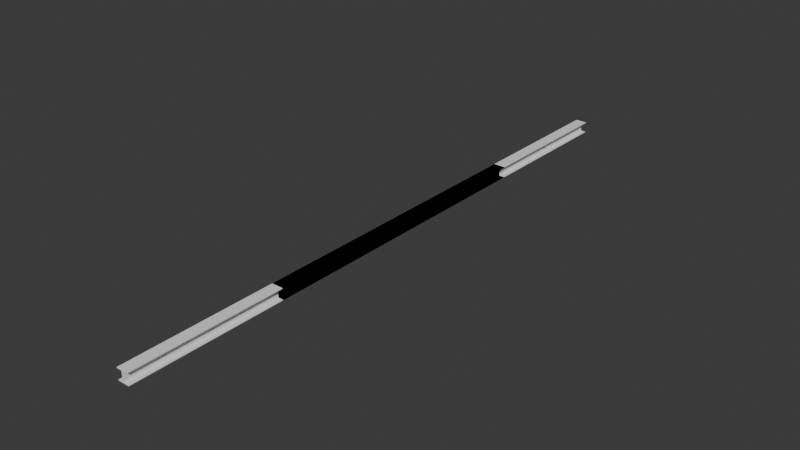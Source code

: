 # Source: Gantry_Crane.blend  (saved by Blender 4.2.66; exported with 4.5.12 LTS)
import bpy
from mathutils import Matrix  # noqa: F401  (used for matrix-valued properties, if any)

bpy.ops.wm.read_factory_settings(use_empty=True)
scene = bpy.context.scene
scene.name = 'Scene'

# ---- collections
col_i_beams = bpy.data.collections.new('I-Beams'); scene.collection.children.link(col_i_beams)
col_collider = bpy.data.collections.new('Collider'); scene.collection.children.link(col_collider)
col_1 = bpy.data.collections.new('1'); col_collider.children.link(col_1)
col_2 = bpy.data.collections.new('2'); col_collider.children.link(col_2)
col_4 = bpy.data.collections.new('4'); col_collider.children.link(col_4)
col_8 = bpy.data.collections.new('8'); col_collider.children.link(col_8)
col_16 = bpy.data.collections.new('16'); col_collider.children.link(col_16)
col_32 = bpy.data.collections.new('32'); col_collider.children.link(col_32)

# ---- world
world_world = bpy.data.worlds.new('World'); scene.world = world_world
world_world.use_nodes = True; world_world.node_tree.nodes.clear()
_N = world_world.node_tree.nodes; _L = world_world.node_tree.links
n0 = _N.new('ShaderNodeOutputWorld'); n0.name = 'World Output'; n0.location = (300, 300)
n1 = _N.new('ShaderNodeBackground'); n1.name = 'Background'; n1.location = (10, 300)
n1.inputs[0].default_value = (0.05088, 0.05088, 0.05088, 1.0)
_L.new(n1.outputs[0], n0.inputs[0])
n0.is_active_output = True
world_world.color = (0.05088, 0.05088, 0.05088)
world_world.sun_shadow_jitter_overblur = 0.0

# ---- meshes
me_cube_001 = bpy.data.meshes.new('Cube.001')
me_cube_001.from_pydata([(0.03129, -0.5, 0.3), (0.03129, 0.5, 0.3), (0.3, -0.5, 0.26), (0.3, 0.5, 0.26), (0.03129, 0.5, 0.26), (0.03129, -0.5, 0.26), (0.3, -0.5, 0.3), (0.3, 0.5, 0.3), (-0.03129, -0.5, 0.3), (-0.03129, 0.5, 0.3), (-0.3, -0.5, 0.26), (-0.3, 0.5, 0.26), (-0.03129, 0.5, 0.26), (-0.03129, -0.5, 0.26), (-0.3, -0.5, 0.3), (-0.3, 0.5, 0.3), (0.03129, -0.5, -0.3), (0.03129, 0.5, -0.3), (0.3, -0.5, -0.26), (0.3, 0.5, -0.26), (0.03129, 0.5, -0.26), (0.03129, -0.5, -0.26), (0.3, -0.5, -0.3), (0.3, 0.5, -0.3), (-0.03129, -0.5, -0.3), (-0.03129, 0.5, -0.3), (-0.3, -0.5, -0.26), (-0.3, 0.5, -0.26), (-0.03129, 0.5, -0.26), (-0.03129, -0.5, -0.26), (-0.3, -0.5, -0.3), (-0.3, 0.5, -0.3)], [], [(25, 17, 16, 24), (1, 0, 6, 7), (0, 5, 2, 6), (13, 29, 21, 5), (4, 1, 7, 3), (3, 7, 6, 2), (13, 5, 0, 8), (4, 12, 9, 1), (5, 4, 3, 2), (9, 15, 14, 8), (8, 14, 10, 13), (5, 21, 20, 4), (9, 8, 0, 1), (12, 11, 15, 9), (11, 10, 14, 15), (12, 28, 29, 13), (13, 10, 11, 12), (20, 28, 12, 4), (17, 23, 22, 16), (16, 22, 18, 21), (20, 19, 23, 17), (19, 18, 22, 23), (29, 24, 16, 21), (17, 25, 28, 20), (21, 18, 19, 20), (25, 24, 30, 31), (24, 29, 26, 30), (28, 25, 31, 27), (27, 31, 30, 26), (29, 28, 27, 26)])
_uv = me_cube_001.uv_layers.new(name='UVMap')
_uv.uv.foreach_set('vector', [0.625, 0.5, 0.625, 0.5, 0.625, 0.75, 0.625, 0.75, 0.625, 0.5, 0.625, 0.75, 0.625, 0.75, 0.625, 0.5, 0.625, 0.75, 0.5417, 0.75, 0.5417, 0.75, 0.625, 0.75, 0.5417, 0.75, 0.5417, 0.75, 0.5417, 0.75, 0.5417, 0.75, 0.5417, 0.5, 0.625, 0.5, 0.625, 0.5, 0.5417, 0.5, 0.5417, 0.5, 0.625, 0.5, 0.625, 0.75, 0.5417, 0.75, 0.5417, 0.75, 0.5417, 0.75, 0.625, 0.75, 0.625, 0.75, 0.5417, 0.5, 0.5417, 0.5, 0.625, 0.5, 0.625, 0.5, 0.5417, 0.75, 0.5417, 0.5, 0.5417, 0.5, 0.5417, 0.75, 0.625, 0.5, 0.625, 0.5, 0.625, 0.75, 0.625, 0.75, 0.625, 0.75, 0.625, 0.75, 0.5417, 0.75, 0.5417, 0.75, 0.5417, 0.75, 0.5417, 0.75, 0.5417, 0.5, 0.5417, 0.5, 0.625, 0.5, 0.625, 0.75, 0.625, 0.75, 0.625, 0.5, 0.5417, 0.5, 0.5417, 0.5, 0.625, 0.5, 0.625, 0.5, 0.5417, 0.5, 0.5417, 0.75, 0.625, 0.75, 0.625, 0.5, 0.5417, 0.5, 0.5417, 0.5, 0.5417, 0.75, 0.5417, 0.75, 0.5417, 0.75, 0.5417, 0.75, 0.5417, 0.5, 0.5417, 0.5, 0.5417, 0.5, 0.5417, 0.5, 0.5417, 0.5, 0.5417, 0.5, 0.625, 0.5, 0.625, 0.5, 0.625, 0.75, 0.625, 0.75, 0.625, 0.75, 0.625, 0.75, 0.5417, 0.75, 0.5417, 0.75, 0.5417, 0.5, 0.5417, 0.5, 0.625, 0.5, 0.625, 0.5, 0.5417, 0.5, 0.5417, 0.75, 0.625, 0.75, 0.625, 0.5, 0.5417, 0.75, 0.625, 0.75, 0.625, 0.75, 0.5417, 0.75, 0.625, 0.5, 0.625, 0.5, 0.5417, 0.5, 0.5417, 0.5, 0.5417, 0.75, 0.5417, 0.75, 0.5417, 0.5, 0.5417, 0.5, 0.625, 0.5, 0.625, 0.75, 0.625, 0.75, 0.625, 0.5, 0.625, 0.75, 0.5417, 0.75, 0.5417, 0.75, 0.625, 0.75, 0.5417, 0.5, 0.625, 0.5, 0.625, 0.5, 0.5417, 0.5, 0.5417, 0.5, 0.625, 0.5, 0.625, 0.75, 0.5417, 0.75, 0.5417, 0.75, 0.5417, 0.5, 0.5417, 0.5, 0.5417, 0.75])
me_cube_001.update()
me_cube_009 = bpy.data.meshes.new('Cube.009')
me_cube_009.from_pydata([(0.03129, -1.0, 0.3), (0.03129, 1.0, 0.3), (0.3, -1.0, 0.26), (0.3, 1.0, 0.26), (0.03129, 1.0, 0.26), (0.03129, -1.0, 0.26), (0.3, -1.0, 0.3), (0.3, 1.0, 0.3), (-0.03129, -1.0, 0.3), (-0.03129, 1.0, 0.3), (-0.3, -1.0, 0.26), (-0.3, 1.0, 0.26), (-0.03129, 1.0, 0.26), (-0.03129, -1.0, 0.26), (-0.3, -1.0, 0.3), (-0.3, 1.0, 0.3), (0.03129, -1.0, -0.3), (0.03129, 1.0, -0.3), (0.3, -1.0, -0.26), (0.3, 1.0, -0.26), (0.03129, 1.0, -0.26), (0.03129, -1.0, -0.26), (0.3, -1.0, -0.3), (0.3, 1.0, -0.3), (-0.03129, -1.0, -0.3), (-0.03129, 1.0, -0.3), (-0.3, -1.0, -0.26), (-0.3, 1.0, -0.26), (-0.03129, 1.0, -0.26), (-0.03129, -1.0, -0.26), (-0.3, -1.0, -0.3), (-0.3, 1.0, -0.3)], [], [(25, 17, 16, 24), (1, 0, 6, 7), (0, 5, 2, 6), (13, 29, 21, 5), (4, 1, 7, 3), (3, 7, 6, 2), (13, 5, 0, 8), (4, 12, 9, 1), (5, 4, 3, 2), (9, 15, 14, 8), (8, 14, 10, 13), (5, 21, 20, 4), (9, 8, 0, 1), (12, 11, 15, 9), (11, 10, 14, 15), (12, 28, 29, 13), (13, 10, 11, 12), (20, 28, 12, 4), (17, 23, 22, 16), (16, 22, 18, 21), (20, 19, 23, 17), (19, 18, 22, 23), (29, 24, 16, 21), (17, 25, 28, 20), (21, 18, 19, 20), (25, 24, 30, 31), (24, 29, 26, 30), (28, 25, 31, 27), (27, 31, 30, 26), (29, 28, 27, 26)])
_uv = me_cube_009.uv_layers.new(name='UVMap')
_uv.uv.foreach_set('vector', [0.625, 0.5, 0.625, 0.5, 0.625, 0.75, 0.625, 0.75, 0.625, 0.5, 0.625, 0.75, 0.625, 0.75, 0.625, 0.5, 0.625, 0.75, 0.5417, 0.75, 0.5417, 0.75, 0.625, 0.75, 0.5417, 0.75, 0.5417, 0.75, 0.5417, 0.75, 0.5417, 0.75, 0.5417, 0.5, 0.625, 0.5, 0.625, 0.5, 0.5417, 0.5, 0.5417, 0.5, 0.625, 0.5, 0.625, 0.75, 0.5417, 0.75, 0.5417, 0.75, 0.5417, 0.75, 0.625, 0.75, 0.625, 0.75, 0.5417, 0.5, 0.5417, 0.5, 0.625, 0.5, 0.625, 0.5, 0.5417, 0.75, 0.5417, 0.5, 0.5417, 0.5, 0.5417, 0.75, 0.625, 0.5, 0.625, 0.5, 0.625, 0.75, 0.625, 0.75, 0.625, 0.75, 0.625, 0.75, 0.5417, 0.75, 0.5417, 0.75, 0.5417, 0.75, 0.5417, 0.75, 0.5417, 0.5, 0.5417, 0.5, 0.625, 0.5, 0.625, 0.75, 0.625, 0.75, 0.625, 0.5, 0.5417, 0.5, 0.5417, 0.5, 0.625, 0.5, 0.625, 0.5, 0.5417, 0.5, 0.5417, 0.75, 0.625, 0.75, 0.625, 0.5, 0.5417, 0.5, 0.5417, 0.5, 0.5417, 0.75, 0.5417, 0.75, 0.5417, 0.75, 0.5417, 0.75, 0.5417, 0.5, 0.5417, 0.5, 0.5417, 0.5, 0.5417, 0.5, 0.5417, 0.5, 0.5417, 0.5, 0.625, 0.5, 0.625, 0.5, 0.625, 0.75, 0.625, 0.75, 0.625, 0.75, 0.625, 0.75, 0.5417, 0.75, 0.5417, 0.75, 0.5417, 0.5, 0.5417, 0.5, 0.625, 0.5, 0.625, 0.5, 0.5417, 0.5, 0.5417, 0.75, 0.625, 0.75, 0.625, 0.5, 0.5417, 0.75, 0.625, 0.75, 0.625, 0.75, 0.5417, 0.75, 0.625, 0.5, 0.625, 0.5, 0.5417, 0.5, 0.5417, 0.5, 0.5417, 0.75, 0.5417, 0.75, 0.5417, 0.5, 0.5417, 0.5, 0.625, 0.5, 0.625, 0.75, 0.625, 0.75, 0.625, 0.5, 0.625, 0.75, 0.5417, 0.75, 0.5417, 0.75, 0.625, 0.75, 0.5417, 0.5, 0.625, 0.5, 0.625, 0.5, 0.5417, 0.5, 0.5417, 0.5, 0.625, 0.5, 0.625, 0.75, 0.5417, 0.75, 0.5417, 0.75, 0.5417, 0.5, 0.5417, 0.5, 0.5417, 0.75])
me_cube_009.update()
me_cube_010 = bpy.data.meshes.new('Cube.010')
me_cube_010.from_pydata([(0.03129, -2.0, 0.3), (0.03129, 2.0, 0.3), (0.3, -2.0, 0.26), (0.3, 2.0, 0.26), (0.03129, 2.0, 0.26), (0.03129, -2.0, 0.26), (0.3, -2.0, 0.3), (0.3, 2.0, 0.3), (-0.03129, -2.0, 0.3), (-0.03129, 2.0, 0.3), (-0.3, -2.0, 0.26), (-0.3, 2.0, 0.26), (-0.03129, 2.0, 0.26), (-0.03129, -2.0, 0.26), (-0.3, -2.0, 0.3), (-0.3, 2.0, 0.3), (0.03129, -2.0, -0.3), (0.03129, 2.0, -0.3), (0.3, -2.0, -0.26), (0.3, 2.0, -0.26), (0.03129, 2.0, -0.26), (0.03129, -2.0, -0.26), (0.3, -2.0, -0.3), (0.3, 2.0, -0.3), (-0.03129, -2.0, -0.3), (-0.03129, 2.0, -0.3), (-0.3, -2.0, -0.26), (-0.3, 2.0, -0.26), (-0.03129, 2.0, -0.26), (-0.03129, -2.0, -0.26), (-0.3, -2.0, -0.3), (-0.3, 2.0, -0.3)], [], [(25, 17, 16, 24), (1, 0, 6, 7), (0, 5, 2, 6), (13, 29, 21, 5), (4, 1, 7, 3), (3, 7, 6, 2), (13, 5, 0, 8), (4, 12, 9, 1), (5, 4, 3, 2), (9, 15, 14, 8), (8, 14, 10, 13), (5, 21, 20, 4), (9, 8, 0, 1), (12, 11, 15, 9), (11, 10, 14, 15), (12, 28, 29, 13), (13, 10, 11, 12), (20, 28, 12, 4), (17, 23, 22, 16), (16, 22, 18, 21), (20, 19, 23, 17), (19, 18, 22, 23), (29, 24, 16, 21), (17, 25, 28, 20), (21, 18, 19, 20), (25, 24, 30, 31), (24, 29, 26, 30), (28, 25, 31, 27), (27, 31, 30, 26), (29, 28, 27, 26)])
_uv = me_cube_010.uv_layers.new(name='UVMap')
_uv.uv.foreach_set('vector', [0.625, 0.5, 0.625, 0.5, 0.625, 0.75, 0.625, 0.75, 0.625, 0.5, 0.625, 0.75, 0.625, 0.75, 0.625, 0.5, 0.625, 0.75, 0.5417, 0.75, 0.5417, 0.75, 0.625, 0.75, 0.5417, 0.75, 0.5417, 0.75, 0.5417, 0.75, 0.5417, 0.75, 0.5417, 0.5, 0.625, 0.5, 0.625, 0.5, 0.5417, 0.5, 0.5417, 0.5, 0.625, 0.5, 0.625, 0.75, 0.5417, 0.75, 0.5417, 0.75, 0.5417, 0.75, 0.625, 0.75, 0.625, 0.75, 0.5417, 0.5, 0.5417, 0.5, 0.625, 0.5, 0.625, 0.5, 0.5417, 0.75, 0.5417, 0.5, 0.5417, 0.5, 0.5417, 0.75, 0.625, 0.5, 0.625, 0.5, 0.625, 0.75, 0.625, 0.75, 0.625, 0.75, 0.625, 0.75, 0.5417, 0.75, 0.5417, 0.75, 0.5417, 0.75, 0.5417, 0.75, 0.5417, 0.5, 0.5417, 0.5, 0.625, 0.5, 0.625, 0.75, 0.625, 0.75, 0.625, 0.5, 0.5417, 0.5, 0.5417, 0.5, 0.625, 0.5, 0.625, 0.5, 0.5417, 0.5, 0.5417, 0.75, 0.625, 0.75, 0.625, 0.5, 0.5417, 0.5, 0.5417, 0.5, 0.5417, 0.75, 0.5417, 0.75, 0.5417, 0.75, 0.5417, 0.75, 0.5417, 0.5, 0.5417, 0.5, 0.5417, 0.5, 0.5417, 0.5, 0.5417, 0.5, 0.5417, 0.5, 0.625, 0.5, 0.625, 0.5, 0.625, 0.75, 0.625, 0.75, 0.625, 0.75, 0.625, 0.75, 0.5417, 0.75, 0.5417, 0.75, 0.5417, 0.5, 0.5417, 0.5, 0.625, 0.5, 0.625, 0.5, 0.5417, 0.5, 0.5417, 0.75, 0.625, 0.75, 0.625, 0.5, 0.5417, 0.75, 0.625, 0.75, 0.625, 0.75, 0.5417, 0.75, 0.625, 0.5, 0.625, 0.5, 0.5417, 0.5, 0.5417, 0.5, 0.5417, 0.75, 0.5417, 0.75, 0.5417, 0.5, 0.5417, 0.5, 0.625, 0.5, 0.625, 0.75, 0.625, 0.75, 0.625, 0.5, 0.625, 0.75, 0.5417, 0.75, 0.5417, 0.75, 0.625, 0.75, 0.5417, 0.5, 0.625, 0.5, 0.625, 0.5, 0.5417, 0.5, 0.5417, 0.5, 0.625, 0.5, 0.625, 0.75, 0.5417, 0.75, 0.5417, 0.75, 0.5417, 0.5, 0.5417, 0.5, 0.5417, 0.75])
me_cube_010.update()
me_cube_011 = bpy.data.meshes.new('Cube.011')
me_cube_011.from_pydata([(0.03129, -4.0, 0.3), (0.03129, 4.0, 0.3), (0.3, -4.0, 0.26), (0.3, 4.0, 0.26), (0.03129, 4.0, 0.26), (0.03129, -4.0, 0.26), (0.3, -4.0, 0.3), (0.3, 4.0, 0.3), (-0.03129, -4.0, 0.3), (-0.03129, 4.0, 0.3), (-0.3, -4.0, 0.26), (-0.3, 4.0, 0.26), (-0.03129, 4.0, 0.26), (-0.03129, -4.0, 0.26), (-0.3, -4.0, 0.3), (-0.3, 4.0, 0.3), (0.03129, -4.0, -0.3), (0.03129, 4.0, -0.3), (0.3, -4.0, -0.26), (0.3, 4.0, -0.26), (0.03129, 4.0, -0.26), (0.03129, -4.0, -0.26), (0.3, -4.0, -0.3), (0.3, 4.0, -0.3), (-0.03129, -4.0, -0.3), (-0.03129, 4.0, -0.3), (-0.3, -4.0, -0.26), (-0.3, 4.0, -0.26), (-0.03129, 4.0, -0.26), (-0.03129, -4.0, -0.26), (-0.3, -4.0, -0.3), (-0.3, 4.0, -0.3)], [], [(25, 17, 16, 24), (1, 0, 6, 7), (0, 5, 2, 6), (13, 29, 21, 5), (4, 1, 7, 3), (3, 7, 6, 2), (13, 5, 0, 8), (4, 12, 9, 1), (5, 4, 3, 2), (9, 15, 14, 8), (8, 14, 10, 13), (5, 21, 20, 4), (9, 8, 0, 1), (12, 11, 15, 9), (11, 10, 14, 15), (12, 28, 29, 13), (13, 10, 11, 12), (20, 28, 12, 4), (17, 23, 22, 16), (16, 22, 18, 21), (20, 19, 23, 17), (19, 18, 22, 23), (29, 24, 16, 21), (17, 25, 28, 20), (21, 18, 19, 20), (25, 24, 30, 31), (24, 29, 26, 30), (28, 25, 31, 27), (27, 31, 30, 26), (29, 28, 27, 26)])
_uv = me_cube_011.uv_layers.new(name='UVMap')
_uv.uv.foreach_set('vector', [0.625, 0.5, 0.625, 0.5, 0.625, 0.75, 0.625, 0.75, 0.625, 0.5, 0.625, 0.75, 0.625, 0.75, 0.625, 0.5, 0.625, 0.75, 0.5417, 0.75, 0.5417, 0.75, 0.625, 0.75, 0.5417, 0.75, 0.5417, 0.75, 0.5417, 0.75, 0.5417, 0.75, 0.5417, 0.5, 0.625, 0.5, 0.625, 0.5, 0.5417, 0.5, 0.5417, 0.5, 0.625, 0.5, 0.625, 0.75, 0.5417, 0.75, 0.5417, 0.75, 0.5417, 0.75, 0.625, 0.75, 0.625, 0.75, 0.5417, 0.5, 0.5417, 0.5, 0.625, 0.5, 0.625, 0.5, 0.5417, 0.75, 0.5417, 0.5, 0.5417, 0.5, 0.5417, 0.75, 0.625, 0.5, 0.625, 0.5, 0.625, 0.75, 0.625, 0.75, 0.625, 0.75, 0.625, 0.75, 0.5417, 0.75, 0.5417, 0.75, 0.5417, 0.75, 0.5417, 0.75, 0.5417, 0.5, 0.5417, 0.5, 0.625, 0.5, 0.625, 0.75, 0.625, 0.75, 0.625, 0.5, 0.5417, 0.5, 0.5417, 0.5, 0.625, 0.5, 0.625, 0.5, 0.5417, 0.5, 0.5417, 0.75, 0.625, 0.75, 0.625, 0.5, 0.5417, 0.5, 0.5417, 0.5, 0.5417, 0.75, 0.5417, 0.75, 0.5417, 0.75, 0.5417, 0.75, 0.5417, 0.5, 0.5417, 0.5, 0.5417, 0.5, 0.5417, 0.5, 0.5417, 0.5, 0.5417, 0.5, 0.625, 0.5, 0.625, 0.5, 0.625, 0.75, 0.625, 0.75, 0.625, 0.75, 0.625, 0.75, 0.5417, 0.75, 0.5417, 0.75, 0.5417, 0.5, 0.5417, 0.5, 0.625, 0.5, 0.625, 0.5, 0.5417, 0.5, 0.5417, 0.75, 0.625, 0.75, 0.625, 0.5, 0.5417, 0.75, 0.625, 0.75, 0.625, 0.75, 0.5417, 0.75, 0.625, 0.5, 0.625, 0.5, 0.5417, 0.5, 0.5417, 0.5, 0.5417, 0.75, 0.5417, 0.75, 0.5417, 0.5, 0.5417, 0.5, 0.625, 0.5, 0.625, 0.75, 0.625, 0.75, 0.625, 0.5, 0.625, 0.75, 0.5417, 0.75, 0.5417, 0.75, 0.625, 0.75, 0.5417, 0.5, 0.625, 0.5, 0.625, 0.5, 0.5417, 0.5, 0.5417, 0.5, 0.625, 0.5, 0.625, 0.75, 0.5417, 0.75, 0.5417, 0.75, 0.5417, 0.5, 0.5417, 0.5, 0.5417, 0.75])
me_cube_011.update()
me_cube_012 = bpy.data.meshes.new('Cube.012')
me_cube_012.from_pydata([(0.03129, -8.0, 0.3), (0.03129, 8.0, 0.3), (0.3, -8.0, 0.26), (0.3, 8.0, 0.26), (0.03129, 8.0, 0.26), (0.03129, -8.0, 0.26), (0.3, -8.0, 0.3), (0.3, 8.0, 0.3), (-0.03129, -8.0, 0.3), (-0.03129, 8.0, 0.3), (-0.3, -8.0, 0.26), (-0.3, 8.0, 0.26), (-0.03129, 8.0, 0.26), (-0.03129, -8.0, 0.26), (-0.3, -8.0, 0.3), (-0.3, 8.0, 0.3), (0.03129, -8.0, -0.3), (0.03129, 8.0, -0.3), (0.3, -8.0, -0.26), (0.3, 8.0, -0.26), (0.03129, 8.0, -0.26), (0.03129, -8.0, -0.26), (0.3, -8.0, -0.3), (0.3, 8.0, -0.3), (-0.03129, -8.0, -0.3), (-0.03129, 8.0, -0.3), (-0.3, -8.0, -0.26), (-0.3, 8.0, -0.26), (-0.03129, 8.0, -0.26), (-0.03129, -8.0, -0.26), (-0.3, -8.0, -0.3), (-0.3, 8.0, -0.3)], [], [(25, 17, 16, 24), (1, 0, 6, 7), (0, 5, 2, 6), (13, 29, 21, 5), (4, 1, 7, 3), (3, 7, 6, 2), (13, 5, 0, 8), (4, 12, 9, 1), (5, 4, 3, 2), (9, 15, 14, 8), (8, 14, 10, 13), (5, 21, 20, 4), (9, 8, 0, 1), (12, 11, 15, 9), (11, 10, 14, 15), (12, 28, 29, 13), (13, 10, 11, 12), (20, 28, 12, 4), (17, 23, 22, 16), (16, 22, 18, 21), (20, 19, 23, 17), (19, 18, 22, 23), (29, 24, 16, 21), (17, 25, 28, 20), (21, 18, 19, 20), (25, 24, 30, 31), (24, 29, 26, 30), (28, 25, 31, 27), (27, 31, 30, 26), (29, 28, 27, 26)])
_uv = me_cube_012.uv_layers.new(name='UVMap')
_uv.uv.foreach_set('vector', [0.625, 0.5, 0.625, 0.5, 0.625, 0.75, 0.625, 0.75, 0.625, 0.5, 0.625, 0.75, 0.625, 0.75, 0.625, 0.5, 0.625, 0.75, 0.5417, 0.75, 0.5417, 0.75, 0.625, 0.75, 0.5417, 0.75, 0.5417, 0.75, 0.5417, 0.75, 0.5417, 0.75, 0.5417, 0.5, 0.625, 0.5, 0.625, 0.5, 0.5417, 0.5, 0.5417, 0.5, 0.625, 0.5, 0.625, 0.75, 0.5417, 0.75, 0.5417, 0.75, 0.5417, 0.75, 0.625, 0.75, 0.625, 0.75, 0.5417, 0.5, 0.5417, 0.5, 0.625, 0.5, 0.625, 0.5, 0.5417, 0.75, 0.5417, 0.5, 0.5417, 0.5, 0.5417, 0.75, 0.625, 0.5, 0.625, 0.5, 0.625, 0.75, 0.625, 0.75, 0.625, 0.75, 0.625, 0.75, 0.5417, 0.75, 0.5417, 0.75, 0.5417, 0.75, 0.5417, 0.75, 0.5417, 0.5, 0.5417, 0.5, 0.625, 0.5, 0.625, 0.75, 0.625, 0.75, 0.625, 0.5, 0.5417, 0.5, 0.5417, 0.5, 0.625, 0.5, 0.625, 0.5, 0.5417, 0.5, 0.5417, 0.75, 0.625, 0.75, 0.625, 0.5, 0.5417, 0.5, 0.5417, 0.5, 0.5417, 0.75, 0.5417, 0.75, 0.5417, 0.75, 0.5417, 0.75, 0.5417, 0.5, 0.5417, 0.5, 0.5417, 0.5, 0.5417, 0.5, 0.5417, 0.5, 0.5417, 0.5, 0.625, 0.5, 0.625, 0.5, 0.625, 0.75, 0.625, 0.75, 0.625, 0.75, 0.625, 0.75, 0.5417, 0.75, 0.5417, 0.75, 0.5417, 0.5, 0.5417, 0.5, 0.625, 0.5, 0.625, 0.5, 0.5417, 0.5, 0.5417, 0.75, 0.625, 0.75, 0.625, 0.5, 0.5417, 0.75, 0.625, 0.75, 0.625, 0.75, 0.5417, 0.75, 0.625, 0.5, 0.625, 0.5, 0.5417, 0.5, 0.5417, 0.5, 0.5417, 0.75, 0.5417, 0.75, 0.5417, 0.5, 0.5417, 0.5, 0.625, 0.5, 0.625, 0.75, 0.625, 0.75, 0.625, 0.5, 0.625, 0.75, 0.5417, 0.75, 0.5417, 0.75, 0.625, 0.75, 0.5417, 0.5, 0.625, 0.5, 0.625, 0.5, 0.5417, 0.5, 0.5417, 0.5, 0.625, 0.5, 0.625, 0.75, 0.5417, 0.75, 0.5417, 0.75, 0.5417, 0.5, 0.5417, 0.5, 0.5417, 0.75])
me_cube_012.update()
me_cube_013 = bpy.data.meshes.new('Cube.013')
me_cube_013.from_pydata([(0.03129, -16.0, 0.3), (0.03129, 16.0, 0.3), (0.3, -16.0, 0.26), (0.3, 16.0, 0.26), (0.03129, 16.0, 0.26), (0.03129, -16.0, 0.26), (0.3, -16.0, 0.3), (0.3, 16.0, 0.3), (-0.03129, -16.0, 0.3), (-0.03129, 16.0, 0.3), (-0.3, -16.0, 0.26), (-0.3, 16.0, 0.26), (-0.03129, 16.0, 0.26), (-0.03129, -16.0, 0.26), (-0.3, -16.0, 0.3), (-0.3, 16.0, 0.3), (0.03129, -16.0, -0.3), (0.03129, 16.0, -0.3), (0.3, -16.0, -0.26), (0.3, 16.0, -0.26), (0.03129, 16.0, -0.26), (0.03129, -16.0, -0.26), (0.3, -16.0, -0.3), (0.3, 16.0, -0.3), (-0.03129, -16.0, -0.3), (-0.03129, 16.0, -0.3), (-0.3, -16.0, -0.26), (-0.3, 16.0, -0.26), (-0.03129, 16.0, -0.26), (-0.03129, -16.0, -0.26), (-0.3, -16.0, -0.3), (-0.3, 16.0, -0.3)], [], [(25, 17, 16, 24), (1, 0, 6, 7), (0, 5, 2, 6), (13, 29, 21, 5), (4, 1, 7, 3), (3, 7, 6, 2), (13, 5, 0, 8), (4, 12, 9, 1), (5, 4, 3, 2), (9, 15, 14, 8), (8, 14, 10, 13), (5, 21, 20, 4), (9, 8, 0, 1), (12, 11, 15, 9), (11, 10, 14, 15), (12, 28, 29, 13), (13, 10, 11, 12), (20, 28, 12, 4), (17, 23, 22, 16), (16, 22, 18, 21), (20, 19, 23, 17), (19, 18, 22, 23), (29, 24, 16, 21), (17, 25, 28, 20), (21, 18, 19, 20), (25, 24, 30, 31), (24, 29, 26, 30), (28, 25, 31, 27), (27, 31, 30, 26), (29, 28, 27, 26)])
_uv = me_cube_013.uv_layers.new(name='UVMap')
_uv.uv.foreach_set('vector', [0.625, 0.5, 0.625, 0.5, 0.625, 0.75, 0.625, 0.75, 0.625, 0.5, 0.625, 0.75, 0.625, 0.75, 0.625, 0.5, 0.625, 0.75, 0.5417, 0.75, 0.5417, 0.75, 0.625, 0.75, 0.5417, 0.75, 0.5417, 0.75, 0.5417, 0.75, 0.5417, 0.75, 0.5417, 0.5, 0.625, 0.5, 0.625, 0.5, 0.5417, 0.5, 0.5417, 0.5, 0.625, 0.5, 0.625, 0.75, 0.5417, 0.75, 0.5417, 0.75, 0.5417, 0.75, 0.625, 0.75, 0.625, 0.75, 0.5417, 0.5, 0.5417, 0.5, 0.625, 0.5, 0.625, 0.5, 0.5417, 0.75, 0.5417, 0.5, 0.5417, 0.5, 0.5417, 0.75, 0.625, 0.5, 0.625, 0.5, 0.625, 0.75, 0.625, 0.75, 0.625, 0.75, 0.625, 0.75, 0.5417, 0.75, 0.5417, 0.75, 0.5417, 0.75, 0.5417, 0.75, 0.5417, 0.5, 0.5417, 0.5, 0.625, 0.5, 0.625, 0.75, 0.625, 0.75, 0.625, 0.5, 0.5417, 0.5, 0.5417, 0.5, 0.625, 0.5, 0.625, 0.5, 0.5417, 0.5, 0.5417, 0.75, 0.625, 0.75, 0.625, 0.5, 0.5417, 0.5, 0.5417, 0.5, 0.5417, 0.75, 0.5417, 0.75, 0.5417, 0.75, 0.5417, 0.75, 0.5417, 0.5, 0.5417, 0.5, 0.5417, 0.5, 0.5417, 0.5, 0.5417, 0.5, 0.5417, 0.5, 0.625, 0.5, 0.625, 0.5, 0.625, 0.75, 0.625, 0.75, 0.625, 0.75, 0.625, 0.75, 0.5417, 0.75, 0.5417, 0.75, 0.5417, 0.5, 0.5417, 0.5, 0.625, 0.5, 0.625, 0.5, 0.5417, 0.5, 0.5417, 0.75, 0.625, 0.75, 0.625, 0.5, 0.5417, 0.75, 0.625, 0.75, 0.625, 0.75, 0.5417, 0.75, 0.625, 0.5, 0.625, 0.5, 0.5417, 0.5, 0.5417, 0.5, 0.5417, 0.75, 0.5417, 0.75, 0.5417, 0.5, 0.5417, 0.5, 0.625, 0.5, 0.625, 0.75, 0.625, 0.75, 0.625, 0.5, 0.625, 0.75, 0.5417, 0.75, 0.5417, 0.75, 0.625, 0.75, 0.5417, 0.5, 0.625, 0.5, 0.625, 0.5, 0.5417, 0.5, 0.5417, 0.5, 0.625, 0.5, 0.625, 0.75, 0.5417, 0.75, 0.5417, 0.75, 0.5417, 0.5, 0.5417, 0.5, 0.5417, 0.75])
me_cube_013.update()
me_cube_014 = bpy.data.meshes.new('Cube.014')
me_cube_014.from_pydata([(0.03129, -0.5, -0.3), (0.03129, 0.5, -0.3), (0.3, -0.5, -0.26), (0.3, 0.5, -0.26), (0.03129, 0.5, -0.26), (0.03129, -0.5, -0.26), (0.3, -0.5, -0.3), (0.3, 0.5, -0.3), (-0.03129, -0.5, -0.3), (-0.03129, 0.5, -0.3), (-0.3, -0.5, -0.26), (-0.3, 0.5, -0.26), (-0.03129, 0.5, -0.26), (-0.03129, -0.5, -0.26), (-0.3, -0.5, -0.3), (-0.3, 0.5, -0.3)], [], [(9, 1, 0, 8), (1, 7, 6, 0), (0, 6, 2, 5), (4, 3, 7, 1), (3, 2, 6, 7), (13, 8, 0, 5), (1, 9, 12, 4), (5, 2, 3, 4), (9, 8, 14, 15), (8, 13, 10, 14), (12, 9, 15, 11), (11, 15, 14, 10), (13, 12, 11, 10), (5, 4, 12, 13), (1, 4, 5, 0), (9, 12, 13, 8)])
_uv = me_cube_014.uv_layers.new(name='UVMap')
_uv.uv.foreach_set('vector', [0.625, 0.5, 0.625, 0.5, 0.625, 0.75, 0.625, 0.75, 0.625, 0.5, 0.625, 0.5, 0.625, 0.75, 0.625, 0.75, 0.625, 0.75, 0.625, 0.75, 0.5417, 0.75, 0.5417, 0.75, 0.5417, 0.5, 0.5417, 0.5, 0.625, 0.5, 0.625, 0.5, 0.5417, 0.5, 0.5417, 0.75, 0.625, 0.75, 0.625, 0.5, 0.5417, 0.75, 0.625, 0.75, 0.625, 0.75, 0.5417, 0.75, 0.625, 0.5, 0.625, 0.5, 0.5417, 0.5, 0.5417, 0.5, 0.5417, 0.75, 0.5417, 0.75, 0.5417, 0.5, 0.5417, 0.5, 0.625, 0.5, 0.625, 0.75, 0.625, 0.75, 0.625, 0.5, 0.625, 0.75, 0.5417, 0.75, 0.5417, 0.75, 0.625, 0.75, 0.5417, 0.5, 0.625, 0.5, 0.625, 0.5, 0.5417, 0.5, 0.5417, 0.5, 0.625, 0.5, 0.625, 0.75, 0.5417, 0.75, 0.5417, 0.75, 0.5417, 0.5, 0.5417, 0.5, 0.5417, 0.75, 0.5417, 0.75, 0.5417, 0.5, 0.5417, 0.5, 0.5417, 0.75, 0.0, 0.0, 0.0, 0.0, 0.0, 0.0, 0.0, 0.0, 0.0, 0.0, 0.0, 0.0, 0.0, 0.0, 0.0, 0.0])
me_cube_014.update()
me_cube_015 = bpy.data.meshes.new('Cube.015')
me_cube_015.from_pydata([(0.3, -0.5, 0.26), (0.3, 0.5, 0.26), (0.3, -0.5, 0.3), (0.3, 0.5, 0.3), (-0.3, -0.5, 0.26), (-0.3, 0.5, 0.26), (-0.3, -0.5, 0.3), (-0.3, 0.5, 0.3)], [], [(1, 3, 2, 0), (2, 3, 7, 6), (1, 5, 7, 3), (0, 4, 5, 1), (4, 0, 2, 6), (5, 4, 6, 7)])
_uv = me_cube_015.uv_layers.new(name='UVMap')
_uv.uv.foreach_set('vector', [0.5417, 0.5, 0.625, 0.5, 0.625, 0.75, 0.5417, 0.75, 0.625, 0.75, 0.625, 0.5, 0.625, 0.5, 0.625, 0.75, 0.5417, 0.5, 0.5417, 0.5, 0.625, 0.5, 0.625, 0.5, 0.5417, 0.75, 0.5417, 0.75, 0.5417, 0.5, 0.5417, 0.5, 0.5417, 0.75, 0.5417, 0.75, 0.625, 0.75, 0.625, 0.75, 0.5417, 0.5, 0.5417, 0.75, 0.625, 0.75, 0.625, 0.5])
me_cube_015.update()
me_cube_016 = bpy.data.meshes.new('Cube.016')
me_cube_016.from_pydata([(0.03129, 0.5, 0.26), (0.03129, -0.5, 0.26), (-0.03129, 0.5, 0.26), (-0.03129, -0.5, 0.26), (0.03129, 0.5, -0.26), (0.03129, -0.5, -0.26), (-0.03129, 0.5, -0.26), (-0.03129, -0.5, -0.26)], [], [(3, 7, 5, 1), (1, 5, 4, 0), (2, 6, 7, 3), (4, 6, 2, 0), (1, 0, 2, 3), (5, 7, 6, 4)])
_uv = me_cube_016.uv_layers.new(name='UVMap')
_uv.uv.foreach_set('vector', [0.5417, 0.75, 0.5417, 0.75, 0.5417, 0.75, 0.5417, 0.75, 0.5417, 0.75, 0.5417, 0.75, 0.5417, 0.5, 0.5417, 0.5, 0.5417, 0.5, 0.5417, 0.5, 0.5417, 0.75, 0.5417, 0.75, 0.5417, 0.5, 0.5417, 0.5, 0.5417, 0.5, 0.5417, 0.5, 0.5417, 0.75, 0.5417, 0.5, 0.5417, 0.5, 0.5417, 0.75, 0.5417, 0.75, 0.5417, 0.75, 0.5417, 0.5, 0.5417, 0.5])
me_cube_016.update()
me_cube_017 = bpy.data.meshes.new('Cube.017')
me_cube_017.from_pydata([(0.03129, -1.0, -0.3), (0.03129, 1.0, -0.3), (0.3, -1.0, -0.26), (0.3, 1.0, -0.26), (0.03129, 1.0, -0.26), (0.03129, -1.0, -0.26), (0.3, -1.0, -0.3), (0.3, 1.0, -0.3), (-0.03129, -1.0, -0.3), (-0.03129, 1.0, -0.3), (-0.3, -1.0, -0.26), (-0.3, 1.0, -0.26), (-0.03129, 1.0, -0.26), (-0.03129, -1.0, -0.26), (-0.3, -1.0, -0.3), (-0.3, 1.0, -0.3)], [], [(9, 1, 0, 8), (1, 7, 6, 0), (0, 6, 2, 5), (4, 3, 7, 1), (3, 2, 6, 7), (13, 8, 0, 5), (1, 9, 12, 4), (5, 2, 3, 4), (9, 8, 14, 15), (8, 13, 10, 14), (12, 9, 15, 11), (11, 15, 14, 10), (13, 12, 11, 10), (5, 4, 12, 13), (1, 4, 5, 0), (9, 12, 13, 8)])
_uv = me_cube_017.uv_layers.new(name='UVMap')
_uv.uv.foreach_set('vector', [0.625, 0.5, 0.625, 0.5, 0.625, 0.75, 0.625, 0.75, 0.625, 0.5, 0.625, 0.5, 0.625, 0.75, 0.625, 0.75, 0.625, 0.75, 0.625, 0.75, 0.5417, 0.75, 0.5417, 0.75, 0.5417, 0.5, 0.5417, 0.5, 0.625, 0.5, 0.625, 0.5, 0.5417, 0.5, 0.5417, 0.75, 0.625, 0.75, 0.625, 0.5, 0.5417, 0.75, 0.625, 0.75, 0.625, 0.75, 0.5417, 0.75, 0.625, 0.5, 0.625, 0.5, 0.5417, 0.5, 0.5417, 0.5, 0.5417, 0.75, 0.5417, 0.75, 0.5417, 0.5, 0.5417, 0.5, 0.625, 0.5, 0.625, 0.75, 0.625, 0.75, 0.625, 0.5, 0.625, 0.75, 0.5417, 0.75, 0.5417, 0.75, 0.625, 0.75, 0.5417, 0.5, 0.625, 0.5, 0.625, 0.5, 0.5417, 0.5, 0.5417, 0.5, 0.625, 0.5, 0.625, 0.75, 0.5417, 0.75, 0.5417, 0.75, 0.5417, 0.5, 0.5417, 0.5, 0.5417, 0.75, 0.5417, 0.75, 0.5417, 0.5, 0.5417, 0.5, 0.5417, 0.75, 0.0, 0.0, 0.0, 0.0, 0.0, 0.0, 0.0, 0.0, 0.0, 0.0, 0.0, 0.0, 0.0, 0.0, 0.0, 0.0])
me_cube_017.update()
me_cube_018 = bpy.data.meshes.new('Cube.018')
me_cube_018.from_pydata([(0.3, -1.0, 0.26), (0.3, 1.0, 0.26), (0.3, -1.0, 0.3), (0.3, 1.0, 0.3), (-0.3, -1.0, 0.26), (-0.3, 1.0, 0.26), (-0.3, -1.0, 0.3), (-0.3, 1.0, 0.3)], [], [(1, 3, 2, 0), (2, 3, 7, 6), (1, 5, 7, 3), (0, 4, 5, 1), (4, 0, 2, 6), (5, 4, 6, 7)])
_uv = me_cube_018.uv_layers.new(name='UVMap')
_uv.uv.foreach_set('vector', [0.5417, 0.5, 0.625, 0.5, 0.625, 0.75, 0.5417, 0.75, 0.625, 0.75, 0.625, 0.5, 0.625, 0.5, 0.625, 0.75, 0.5417, 0.5, 0.5417, 0.5, 0.625, 0.5, 0.625, 0.5, 0.5417, 0.75, 0.5417, 0.75, 0.5417, 0.5, 0.5417, 0.5, 0.5417, 0.75, 0.5417, 0.75, 0.625, 0.75, 0.625, 0.75, 0.5417, 0.5, 0.5417, 0.75, 0.625, 0.75, 0.625, 0.5])
me_cube_018.update()
me_cube_019 = bpy.data.meshes.new('Cube.019')
me_cube_019.from_pydata([(0.03129, 1.0, 0.26), (0.03129, -1.0, 0.26), (-0.03129, 1.0, 0.26), (-0.03129, -1.0, 0.26), (0.03129, 1.0, -0.26), (0.03129, -1.0, -0.26), (-0.03129, 1.0, -0.26), (-0.03129, -1.0, -0.26)], [], [(3, 7, 5, 1), (1, 5, 4, 0), (2, 6, 7, 3), (4, 6, 2, 0), (1, 0, 2, 3), (5, 7, 6, 4)])
_uv = me_cube_019.uv_layers.new(name='UVMap')
_uv.uv.foreach_set('vector', [0.5417, 0.75, 0.5417, 0.75, 0.5417, 0.75, 0.5417, 0.75, 0.5417, 0.75, 0.5417, 0.75, 0.5417, 0.5, 0.5417, 0.5, 0.5417, 0.5, 0.5417, 0.5, 0.5417, 0.75, 0.5417, 0.75, 0.5417, 0.5, 0.5417, 0.5, 0.5417, 0.5, 0.5417, 0.5, 0.5417, 0.75, 0.5417, 0.5, 0.5417, 0.5, 0.5417, 0.75, 0.5417, 0.75, 0.5417, 0.75, 0.5417, 0.5, 0.5417, 0.5])
me_cube_019.update()
me_cube_020 = bpy.data.meshes.new('Cube.020')
me_cube_020.from_pydata([(0.03129, -2.0, -0.3), (0.03129, 2.0, -0.3), (0.3, -2.0, -0.26), (0.3, 2.0, -0.26), (0.03129, 2.0, -0.26), (0.03129, -2.0, -0.26), (0.3, -2.0, -0.3), (0.3, 2.0, -0.3), (-0.03129, -2.0, -0.3), (-0.03129, 2.0, -0.3), (-0.3, -2.0, -0.26), (-0.3, 2.0, -0.26), (-0.03129, 2.0, -0.26), (-0.03129, -2.0, -0.26), (-0.3, -2.0, -0.3), (-0.3, 2.0, -0.3)], [], [(9, 1, 0, 8), (1, 7, 6, 0), (0, 6, 2, 5), (4, 3, 7, 1), (3, 2, 6, 7), (13, 8, 0, 5), (1, 9, 12, 4), (5, 2, 3, 4), (9, 8, 14, 15), (8, 13, 10, 14), (12, 9, 15, 11), (11, 15, 14, 10), (13, 12, 11, 10), (5, 4, 12, 13), (1, 4, 5, 0), (9, 12, 13, 8)])
_uv = me_cube_020.uv_layers.new(name='UVMap')
_uv.uv.foreach_set('vector', [0.625, 0.5, 0.625, 0.5, 0.625, 0.75, 0.625, 0.75, 0.625, 0.5, 0.625, 0.5, 0.625, 0.75, 0.625, 0.75, 0.625, 0.75, 0.625, 0.75, 0.5417, 0.75, 0.5417, 0.75, 0.5417, 0.5, 0.5417, 0.5, 0.625, 0.5, 0.625, 0.5, 0.5417, 0.5, 0.5417, 0.75, 0.625, 0.75, 0.625, 0.5, 0.5417, 0.75, 0.625, 0.75, 0.625, 0.75, 0.5417, 0.75, 0.625, 0.5, 0.625, 0.5, 0.5417, 0.5, 0.5417, 0.5, 0.5417, 0.75, 0.5417, 0.75, 0.5417, 0.5, 0.5417, 0.5, 0.625, 0.5, 0.625, 0.75, 0.625, 0.75, 0.625, 0.5, 0.625, 0.75, 0.5417, 0.75, 0.5417, 0.75, 0.625, 0.75, 0.5417, 0.5, 0.625, 0.5, 0.625, 0.5, 0.5417, 0.5, 0.5417, 0.5, 0.625, 0.5, 0.625, 0.75, 0.5417, 0.75, 0.5417, 0.75, 0.5417, 0.5, 0.5417, 0.5, 0.5417, 0.75, 0.5417, 0.75, 0.5417, 0.5, 0.5417, 0.5, 0.5417, 0.75, 0.0, 0.0, 0.0, 0.0, 0.0, 0.0, 0.0, 0.0, 0.0, 0.0, 0.0, 0.0, 0.0, 0.0, 0.0, 0.0])
me_cube_020.update()
me_cube_021 = bpy.data.meshes.new('Cube.021')
me_cube_021.from_pydata([(0.3, -2.0, 0.26), (0.3, 2.0, 0.26), (0.3, -2.0, 0.3), (0.3, 2.0, 0.3), (-0.3, -2.0, 0.26), (-0.3, 2.0, 0.26), (-0.3, -2.0, 0.3), (-0.3, 2.0, 0.3)], [], [(1, 3, 2, 0), (2, 3, 7, 6), (1, 5, 7, 3), (0, 4, 5, 1), (4, 0, 2, 6), (5, 4, 6, 7)])
_uv = me_cube_021.uv_layers.new(name='UVMap')
_uv.uv.foreach_set('vector', [0.5417, 0.5, 0.625, 0.5, 0.625, 0.75, 0.5417, 0.75, 0.625, 0.75, 0.625, 0.5, 0.625, 0.5, 0.625, 0.75, 0.5417, 0.5, 0.5417, 0.5, 0.625, 0.5, 0.625, 0.5, 0.5417, 0.75, 0.5417, 0.75, 0.5417, 0.5, 0.5417, 0.5, 0.5417, 0.75, 0.5417, 0.75, 0.625, 0.75, 0.625, 0.75, 0.5417, 0.5, 0.5417, 0.75, 0.625, 0.75, 0.625, 0.5])
me_cube_021.update()
me_cube_022 = bpy.data.meshes.new('Cube.022')
me_cube_022.from_pydata([(0.03129, 2.0, 0.26), (0.03129, -2.0, 0.26), (-0.03129, 2.0, 0.26), (-0.03129, -2.0, 0.26), (0.03129, 2.0, -0.26), (0.03129, -2.0, -0.26), (-0.03129, 2.0, -0.26), (-0.03129, -2.0, -0.26)], [], [(3, 7, 5, 1), (1, 5, 4, 0), (2, 6, 7, 3), (4, 6, 2, 0), (1, 0, 2, 3), (5, 7, 6, 4)])
_uv = me_cube_022.uv_layers.new(name='UVMap')
_uv.uv.foreach_set('vector', [0.5417, 0.75, 0.5417, 0.75, 0.5417, 0.75, 0.5417, 0.75, 0.5417, 0.75, 0.5417, 0.75, 0.5417, 0.5, 0.5417, 0.5, 0.5417, 0.5, 0.5417, 0.5, 0.5417, 0.75, 0.5417, 0.75, 0.5417, 0.5, 0.5417, 0.5, 0.5417, 0.5, 0.5417, 0.5, 0.5417, 0.75, 0.5417, 0.5, 0.5417, 0.5, 0.5417, 0.75, 0.5417, 0.75, 0.5417, 0.75, 0.5417, 0.5, 0.5417, 0.5])
me_cube_022.update()
me_cube_023 = bpy.data.meshes.new('Cube.023')
me_cube_023.from_pydata([(0.03129, -4.0, -0.3), (0.03129, 4.0, -0.3), (0.3, -4.0, -0.26), (0.3, 4.0, -0.26), (0.03129, 4.0, -0.26), (0.03129, -4.0, -0.26), (0.3, -4.0, -0.3), (0.3, 4.0, -0.3), (-0.03129, -4.0, -0.3), (-0.03129, 4.0, -0.3), (-0.3, -4.0, -0.26), (-0.3, 4.0, -0.26), (-0.03129, 4.0, -0.26), (-0.03129, -4.0, -0.26), (-0.3, -4.0, -0.3), (-0.3, 4.0, -0.3)], [], [(9, 1, 0, 8), (1, 7, 6, 0), (0, 6, 2, 5), (4, 3, 7, 1), (3, 2, 6, 7), (13, 8, 0, 5), (1, 9, 12, 4), (5, 2, 3, 4), (9, 8, 14, 15), (8, 13, 10, 14), (12, 9, 15, 11), (11, 15, 14, 10), (13, 12, 11, 10), (5, 4, 12, 13), (1, 4, 5, 0), (9, 12, 13, 8)])
_uv = me_cube_023.uv_layers.new(name='UVMap')
_uv.uv.foreach_set('vector', [0.625, 0.5, 0.625, 0.5, 0.625, 0.75, 0.625, 0.75, 0.625, 0.5, 0.625, 0.5, 0.625, 0.75, 0.625, 0.75, 0.625, 0.75, 0.625, 0.75, 0.5417, 0.75, 0.5417, 0.75, 0.5417, 0.5, 0.5417, 0.5, 0.625, 0.5, 0.625, 0.5, 0.5417, 0.5, 0.5417, 0.75, 0.625, 0.75, 0.625, 0.5, 0.5417, 0.75, 0.625, 0.75, 0.625, 0.75, 0.5417, 0.75, 0.625, 0.5, 0.625, 0.5, 0.5417, 0.5, 0.5417, 0.5, 0.5417, 0.75, 0.5417, 0.75, 0.5417, 0.5, 0.5417, 0.5, 0.625, 0.5, 0.625, 0.75, 0.625, 0.75, 0.625, 0.5, 0.625, 0.75, 0.5417, 0.75, 0.5417, 0.75, 0.625, 0.75, 0.5417, 0.5, 0.625, 0.5, 0.625, 0.5, 0.5417, 0.5, 0.5417, 0.5, 0.625, 0.5, 0.625, 0.75, 0.5417, 0.75, 0.5417, 0.75, 0.5417, 0.5, 0.5417, 0.5, 0.5417, 0.75, 0.5417, 0.75, 0.5417, 0.5, 0.5417, 0.5, 0.5417, 0.75, 0.0, 0.0, 0.0, 0.0, 0.0, 0.0, 0.0, 0.0, 0.0, 0.0, 0.0, 0.0, 0.0, 0.0, 0.0, 0.0])
me_cube_023.update()
me_cube_024 = bpy.data.meshes.new('Cube.024')
me_cube_024.from_pydata([(0.3, -4.0, 0.26), (0.3, 4.0, 0.26), (0.3, -4.0, 0.3), (0.3, 4.0, 0.3), (-0.3, -4.0, 0.26), (-0.3, 4.0, 0.26), (-0.3, -4.0, 0.3), (-0.3, 4.0, 0.3)], [], [(1, 3, 2, 0), (2, 3, 7, 6), (1, 5, 7, 3), (0, 4, 5, 1), (4, 0, 2, 6), (5, 4, 6, 7)])
_uv = me_cube_024.uv_layers.new(name='UVMap')
_uv.uv.foreach_set('vector', [0.5417, 0.5, 0.625, 0.5, 0.625, 0.75, 0.5417, 0.75, 0.625, 0.75, 0.625, 0.5, 0.625, 0.5, 0.625, 0.75, 0.5417, 0.5, 0.5417, 0.5, 0.625, 0.5, 0.625, 0.5, 0.5417, 0.75, 0.5417, 0.75, 0.5417, 0.5, 0.5417, 0.5, 0.5417, 0.75, 0.5417, 0.75, 0.625, 0.75, 0.625, 0.75, 0.5417, 0.5, 0.5417, 0.75, 0.625, 0.75, 0.625, 0.5])
me_cube_024.update()
me_cube_025 = bpy.data.meshes.new('Cube.025')
me_cube_025.from_pydata([(0.03129, 4.0, 0.26), (0.03129, -4.0, 0.26), (-0.03129, 4.0, 0.26), (-0.03129, -4.0, 0.26), (0.03129, 4.0, -0.26), (0.03129, -4.0, -0.26), (-0.03129, 4.0, -0.26), (-0.03129, -4.0, -0.26)], [], [(3, 7, 5, 1), (1, 5, 4, 0), (2, 6, 7, 3), (4, 6, 2, 0), (1, 0, 2, 3), (5, 7, 6, 4)])
_uv = me_cube_025.uv_layers.new(name='UVMap')
_uv.uv.foreach_set('vector', [0.5417, 0.75, 0.5417, 0.75, 0.5417, 0.75, 0.5417, 0.75, 0.5417, 0.75, 0.5417, 0.75, 0.5417, 0.5, 0.5417, 0.5, 0.5417, 0.5, 0.5417, 0.5, 0.5417, 0.75, 0.5417, 0.75, 0.5417, 0.5, 0.5417, 0.5, 0.5417, 0.5, 0.5417, 0.5, 0.5417, 0.75, 0.5417, 0.5, 0.5417, 0.5, 0.5417, 0.75, 0.5417, 0.75, 0.5417, 0.75, 0.5417, 0.5, 0.5417, 0.5])
me_cube_025.update()
me_cube_026 = bpy.data.meshes.new('Cube.026')
me_cube_026.from_pydata([(0.03129, -4.0, -0.3), (0.03129, 4.0, -0.3), (0.3, -4.0, -0.26), (0.3, 4.0, -0.26), (0.03129, 4.0, -0.26), (0.03129, -4.0, -0.26), (0.3, -4.0, -0.3), (0.3, 4.0, -0.3), (-0.03129, -4.0, -0.3), (-0.03129, 4.0, -0.3), (-0.3, -4.0, -0.26), (-0.3, 4.0, -0.26), (-0.03129, 4.0, -0.26), (-0.03129, -4.0, -0.26), (-0.3, -4.0, -0.3), (-0.3, 4.0, -0.3)], [], [(9, 1, 0, 8), (1, 7, 6, 0), (0, 6, 2, 5), (4, 3, 7, 1), (3, 2, 6, 7), (13, 8, 0, 5), (1, 9, 12, 4), (5, 2, 3, 4), (9, 8, 14, 15), (8, 13, 10, 14), (12, 9, 15, 11), (11, 15, 14, 10), (13, 12, 11, 10), (5, 4, 12, 13), (1, 4, 5, 0), (9, 12, 13, 8)])
_uv = me_cube_026.uv_layers.new(name='UVMap')
_uv.uv.foreach_set('vector', [0.625, 0.5, 0.625, 0.5, 0.625, 0.75, 0.625, 0.75, 0.625, 0.5, 0.625, 0.5, 0.625, 0.75, 0.625, 0.75, 0.625, 0.75, 0.625, 0.75, 0.5417, 0.75, 0.5417, 0.75, 0.5417, 0.5, 0.5417, 0.5, 0.625, 0.5, 0.625, 0.5, 0.5417, 0.5, 0.5417, 0.75, 0.625, 0.75, 0.625, 0.5, 0.5417, 0.75, 0.625, 0.75, 0.625, 0.75, 0.5417, 0.75, 0.625, 0.5, 0.625, 0.5, 0.5417, 0.5, 0.5417, 0.5, 0.5417, 0.75, 0.5417, 0.75, 0.5417, 0.5, 0.5417, 0.5, 0.625, 0.5, 0.625, 0.75, 0.625, 0.75, 0.625, 0.5, 0.625, 0.75, 0.5417, 0.75, 0.5417, 0.75, 0.625, 0.75, 0.5417, 0.5, 0.625, 0.5, 0.625, 0.5, 0.5417, 0.5, 0.5417, 0.5, 0.625, 0.5, 0.625, 0.75, 0.5417, 0.75, 0.5417, 0.75, 0.5417, 0.5, 0.5417, 0.5, 0.5417, 0.75, 0.5417, 0.75, 0.5417, 0.5, 0.5417, 0.5, 0.5417, 0.75, 0.0, 0.0, 0.0, 0.0, 0.0, 0.0, 0.0, 0.0, 0.0, 0.0, 0.0, 0.0, 0.0, 0.0, 0.0, 0.0])
me_cube_026.update()
me_cube_027 = bpy.data.meshes.new('Cube.027')
me_cube_027.from_pydata([(0.3, -4.0, 0.26), (0.3, 4.0, 0.26), (0.3, -4.0, 0.3), (0.3, 4.0, 0.3), (-0.3, -4.0, 0.26), (-0.3, 4.0, 0.26), (-0.3, -4.0, 0.3), (-0.3, 4.0, 0.3)], [], [(1, 3, 2, 0), (2, 3, 7, 6), (1, 5, 7, 3), (0, 4, 5, 1), (4, 0, 2, 6), (5, 4, 6, 7)])
_uv = me_cube_027.uv_layers.new(name='UVMap')
_uv.uv.foreach_set('vector', [0.5417, 0.5, 0.625, 0.5, 0.625, 0.75, 0.5417, 0.75, 0.625, 0.75, 0.625, 0.5, 0.625, 0.5, 0.625, 0.75, 0.5417, 0.5, 0.5417, 0.5, 0.625, 0.5, 0.625, 0.5, 0.5417, 0.75, 0.5417, 0.75, 0.5417, 0.5, 0.5417, 0.5, 0.5417, 0.75, 0.5417, 0.75, 0.625, 0.75, 0.625, 0.75, 0.5417, 0.5, 0.5417, 0.75, 0.625, 0.75, 0.625, 0.5])
me_cube_027.update()
me_cube_028 = bpy.data.meshes.new('Cube.028')
me_cube_028.from_pydata([(0.03129, 4.0, 0.26), (0.03129, -4.0, 0.26), (-0.03129, 4.0, 0.26), (-0.03129, -4.0, 0.26), (0.03129, 4.0, -0.26), (0.03129, -4.0, -0.26), (-0.03129, 4.0, -0.26), (-0.03129, -4.0, -0.26)], [], [(3, 7, 5, 1), (1, 5, 4, 0), (2, 6, 7, 3), (4, 6, 2, 0), (1, 0, 2, 3), (5, 7, 6, 4)])
_uv = me_cube_028.uv_layers.new(name='UVMap')
_uv.uv.foreach_set('vector', [0.5417, 0.75, 0.5417, 0.75, 0.5417, 0.75, 0.5417, 0.75, 0.5417, 0.75, 0.5417, 0.75, 0.5417, 0.5, 0.5417, 0.5, 0.5417, 0.5, 0.5417, 0.5, 0.5417, 0.75, 0.5417, 0.75, 0.5417, 0.5, 0.5417, 0.5, 0.5417, 0.5, 0.5417, 0.5, 0.5417, 0.75, 0.5417, 0.5, 0.5417, 0.5, 0.5417, 0.75, 0.5417, 0.75, 0.5417, 0.75, 0.5417, 0.5, 0.5417, 0.5])
me_cube_028.update()
me_cube_029 = bpy.data.meshes.new('Cube.029')
me_cube_029.from_pydata([(0.03129, -16.0, -0.3), (0.03129, 16.0, -0.3), (0.3, -16.0, -0.26), (0.3, 16.0, -0.26), (0.03129, 16.0, -0.26), (0.03129, -16.0, -0.26), (0.3, -16.0, -0.3), (0.3, 16.0, -0.3), (-0.03129, -16.0, -0.3), (-0.03129, 16.0, -0.3), (-0.3, -16.0, -0.26), (-0.3, 16.0, -0.26), (-0.03129, 16.0, -0.26), (-0.03129, -16.0, -0.26), (-0.3, -16.0, -0.3), (-0.3, 16.0, -0.3)], [], [(9, 1, 0, 8), (1, 7, 6, 0), (0, 6, 2, 5), (4, 3, 7, 1), (3, 2, 6, 7), (13, 8, 0, 5), (1, 9, 12, 4), (5, 2, 3, 4), (9, 8, 14, 15), (8, 13, 10, 14), (12, 9, 15, 11), (11, 15, 14, 10), (13, 12, 11, 10), (5, 4, 12, 13), (1, 4, 5, 0), (9, 12, 13, 8)])
_uv = me_cube_029.uv_layers.new(name='UVMap')
_uv.uv.foreach_set('vector', [0.625, 0.5, 0.625, 0.5, 0.625, 0.75, 0.625, 0.75, 0.625, 0.5, 0.625, 0.5, 0.625, 0.75, 0.625, 0.75, 0.625, 0.75, 0.625, 0.75, 0.5417, 0.75, 0.5417, 0.75, 0.5417, 0.5, 0.5417, 0.5, 0.625, 0.5, 0.625, 0.5, 0.5417, 0.5, 0.5417, 0.75, 0.625, 0.75, 0.625, 0.5, 0.5417, 0.75, 0.625, 0.75, 0.625, 0.75, 0.5417, 0.75, 0.625, 0.5, 0.625, 0.5, 0.5417, 0.5, 0.5417, 0.5, 0.5417, 0.75, 0.5417, 0.75, 0.5417, 0.5, 0.5417, 0.5, 0.625, 0.5, 0.625, 0.75, 0.625, 0.75, 0.625, 0.5, 0.625, 0.75, 0.5417, 0.75, 0.5417, 0.75, 0.625, 0.75, 0.5417, 0.5, 0.625, 0.5, 0.625, 0.5, 0.5417, 0.5, 0.5417, 0.5, 0.625, 0.5, 0.625, 0.75, 0.5417, 0.75, 0.5417, 0.75, 0.5417, 0.5, 0.5417, 0.5, 0.5417, 0.75, 0.5417, 0.75, 0.5417, 0.5, 0.5417, 0.5, 0.5417, 0.75, 0.0, 0.0, 0.0, 0.0, 0.0, 0.0, 0.0, 0.0, 0.0, 0.0, 0.0, 0.0, 0.0, 0.0, 0.0, 0.0])
me_cube_029.update()
me_cube_030 = bpy.data.meshes.new('Cube.030')
me_cube_030.from_pydata([(0.3, -16.0, 0.26), (0.3, 16.0, 0.26), (0.3, -16.0, 0.3), (0.3, 16.0, 0.3), (-0.3, -16.0, 0.26), (-0.3, 16.0, 0.26), (-0.3, -16.0, 0.3), (-0.3, 16.0, 0.3)], [], [(1, 3, 2, 0), (2, 3, 7, 6), (1, 5, 7, 3), (0, 4, 5, 1), (4, 0, 2, 6), (5, 4, 6, 7)])
_uv = me_cube_030.uv_layers.new(name='UVMap')
_uv.uv.foreach_set('vector', [0.5417, 0.5, 0.625, 0.5, 0.625, 0.75, 0.5417, 0.75, 0.625, 0.75, 0.625, 0.5, 0.625, 0.5, 0.625, 0.75, 0.5417, 0.5, 0.5417, 0.5, 0.625, 0.5, 0.625, 0.5, 0.5417, 0.75, 0.5417, 0.75, 0.5417, 0.5, 0.5417, 0.5, 0.5417, 0.75, 0.5417, 0.75, 0.625, 0.75, 0.625, 0.75, 0.5417, 0.5, 0.5417, 0.75, 0.625, 0.75, 0.625, 0.5])
me_cube_030.update()
me_cube_031 = bpy.data.meshes.new('Cube.031')
me_cube_031.from_pydata([(0.03129, 16.0, 0.26), (0.03129, -16.0, 0.26), (-0.03129, 16.0, 0.26), (-0.03129, -16.0, 0.26), (0.03129, 16.0, -0.26), (0.03129, -16.0, -0.26), (-0.03129, 16.0, -0.26), (-0.03129, -16.0, -0.26)], [], [(3, 7, 5, 1), (1, 5, 4, 0), (2, 6, 7, 3), (4, 6, 2, 0), (1, 0, 2, 3), (5, 7, 6, 4)])
_uv = me_cube_031.uv_layers.new(name='UVMap')
_uv.uv.foreach_set('vector', [0.5417, 0.75, 0.5417, 0.75, 0.5417, 0.75, 0.5417, 0.75, 0.5417, 0.75, 0.5417, 0.75, 0.5417, 0.5, 0.5417, 0.5, 0.5417, 0.5, 0.5417, 0.5, 0.5417, 0.75, 0.5417, 0.75, 0.5417, 0.5, 0.5417, 0.5, 0.5417, 0.5, 0.5417, 0.5, 0.5417, 0.75, 0.5417, 0.5, 0.5417, 0.5, 0.5417, 0.75, 0.5417, 0.75, 0.5417, 0.75, 0.5417, 0.5, 0.5417, 0.5])
me_cube_031.update()

# ---- objects
ob_i_beam_1 = bpy.data.objects.new('I-Beam 1', me_cube_001)
ob_i_beam_2 = bpy.data.objects.new('I-Beam 2', me_cube_009)
ob_i_beam_4 = bpy.data.objects.new('I-Beam 4', me_cube_010)
ob_i_beam_8 = bpy.data.objects.new('I-Beam 8', me_cube_011)
ob_i_beam_16 = bpy.data.objects.new('I-Beam 16', me_cube_012)
ob_i_beam_32 = bpy.data.objects.new('I-Beam 32', me_cube_013)
ob_c1 = bpy.data.objects.new('C1', me_cube_014)
ob_c2 = bpy.data.objects.new('C2', me_cube_015)
ob_c3 = bpy.data.objects.new('C3', me_cube_016)
ob_c4 = bpy.data.objects.new('C4', me_cube_017)
ob_c5 = bpy.data.objects.new('C5', me_cube_018)
ob_c6 = bpy.data.objects.new('C6', me_cube_019)
ob_c7 = bpy.data.objects.new('C7', me_cube_020)
ob_c9 = bpy.data.objects.new('C9', me_cube_021)
ob_c8 = bpy.data.objects.new('C8', me_cube_022)
ob_c10 = bpy.data.objects.new('C10', me_cube_023)
ob_c12 = bpy.data.objects.new('C12', me_cube_024)
ob_c11 = bpy.data.objects.new('C11', me_cube_025)
ob_c13 = bpy.data.objects.new('C13', me_cube_026)
ob_c15 = bpy.data.objects.new('C15', me_cube_027)
ob_c14 = bpy.data.objects.new('C14', me_cube_028)
ob_c16 = bpy.data.objects.new('C16', me_cube_029)
ob_c18 = bpy.data.objects.new('C18', me_cube_030)
ob_c17 = bpy.data.objects.new('C17', me_cube_031)

# ---- transforms, parenting, visibility, modifiers, constraints
ob_i_beam_1.location = (0.0, 0.0, 0.0)
ob_i_beam_2.location = (0.0, 0.0, 0.0)
ob_i_beam_4.location = (0.0, 0.0, 0.0)
ob_i_beam_8.location = (0.0, 0.0, 0.0)
ob_i_beam_16.location = (0.0, 0.0, 0.0)
ob_i_beam_32.location = (0.0, 0.0, 0.0)
ob_c1.location = (0.0, 0.0, 0.0)
ob_c2.location = (0.0, 0.0, 0.0)
ob_c3.location = (0.0, 0.0, 0.0)
ob_c4.location = (0.0, 0.0, 0.0)
ob_c5.location = (0.0, 0.0, 0.0)
ob_c6.location = (0.0, 0.0, 0.0)
ob_c7.location = (0.0, 0.0, 0.0)
ob_c9.location = (0.0, 0.0, 0.0)
ob_c8.location = (0.0, 0.0, 0.0)
ob_c10.location = (0.0, 0.0, 0.0)
ob_c12.location = (0.0, 0.0, 0.0)
ob_c11.location = (0.0, 0.0, 0.0)
ob_c13.location = (0.0, 0.0, 0.0)
ob_c13.scale = (1.0, 2.0, 1.0)
ob_c15.location = (0.0, 0.0, 0.0)
ob_c15.scale = (1.0, 2.0, 1.0)
ob_c14.location = (0.0, 0.0, 0.0)
ob_c14.scale = (1.0, 2.0, 1.0)
ob_c16.location = (0.0, 0.0, 0.0)
ob_c18.location = (0.0, 0.0, 0.0)
ob_c17.location = (0.0, 0.0, 0.0)

# ---- collection membership
col_i_beams.objects.link(ob_i_beam_1)
col_i_beams.objects.link(ob_i_beam_2)
col_i_beams.objects.link(ob_i_beam_4)
col_i_beams.objects.link(ob_i_beam_8)
col_i_beams.objects.link(ob_i_beam_16)
col_i_beams.objects.link(ob_i_beam_32)
col_1.objects.link(ob_c1)
col_1.objects.link(ob_c2)
col_1.objects.link(ob_c3)
col_2.objects.link(ob_c4)
col_2.objects.link(ob_c5)
col_2.objects.link(ob_c6)
col_4.objects.link(ob_c7)
col_4.objects.link(ob_c9)
col_4.objects.link(ob_c8)
col_8.objects.link(ob_c10)
col_8.objects.link(ob_c12)
col_8.objects.link(ob_c11)
col_16.objects.link(ob_c13)
col_16.objects.link(ob_c15)
col_16.objects.link(ob_c14)
col_32.objects.link(ob_c16)
col_32.objects.link(ob_c18)
col_32.objects.link(ob_c17)
def _layer_coll(name, lc=None):
    lc = lc or bpy.context.view_layer.layer_collection
    for c in lc.children:
        if c.name == name: return c
        r = _layer_coll(name, c)
        if r: return r
_layer_coll('Collider').exclude = True
_layer_coll('1').exclude = True
_layer_coll('2').exclude = True
_layer_coll('4').exclude = True
_layer_coll('8').exclude = True
_layer_coll('16').exclude = True
_layer_coll('32').exclude = True

# ---- scene / render settings (as saved in the file)
scene.frame_start = 1; scene.frame_end = 250; scene.frame_set(1)
scene.render.engine = 'BLENDER_EEVEE_NEXT'
bpy.context.view_layer.update()

# ---- added for rendering (the .blend has no active camera and no usable light): camera, sun
cam_auto = bpy.data.cameras.new('AutoCamera')
cam_auto.lens = 50.0
cam_auto.sensor_width = 36.0
cam_auto.clip_end = 1000.0
ob_auto_camera = bpy.data.objects.new('AutoCamera', cam_auto)
scene.collection.objects.link(ob_auto_camera)
ob_auto_camera.location = (29.6176, -35.5411, 23.6941)
ob_auto_camera.rotation_euler = (1.09748, -7.21219e-08, 0.694738)
scene.camera = ob_auto_camera
light_auto_sun = bpy.data.lights.new('AutoSun', 'SUN')
light_auto_sun.energy = 3.0
light_auto_sun.angle = 0.0523599
ob_auto_sun = bpy.data.objects.new('AutoSun', light_auto_sun)
scene.collection.objects.link(ob_auto_sun)
ob_auto_sun.rotation_euler = (0.872665, 0.174533, 0.523599)
bpy.context.view_layer.update()

